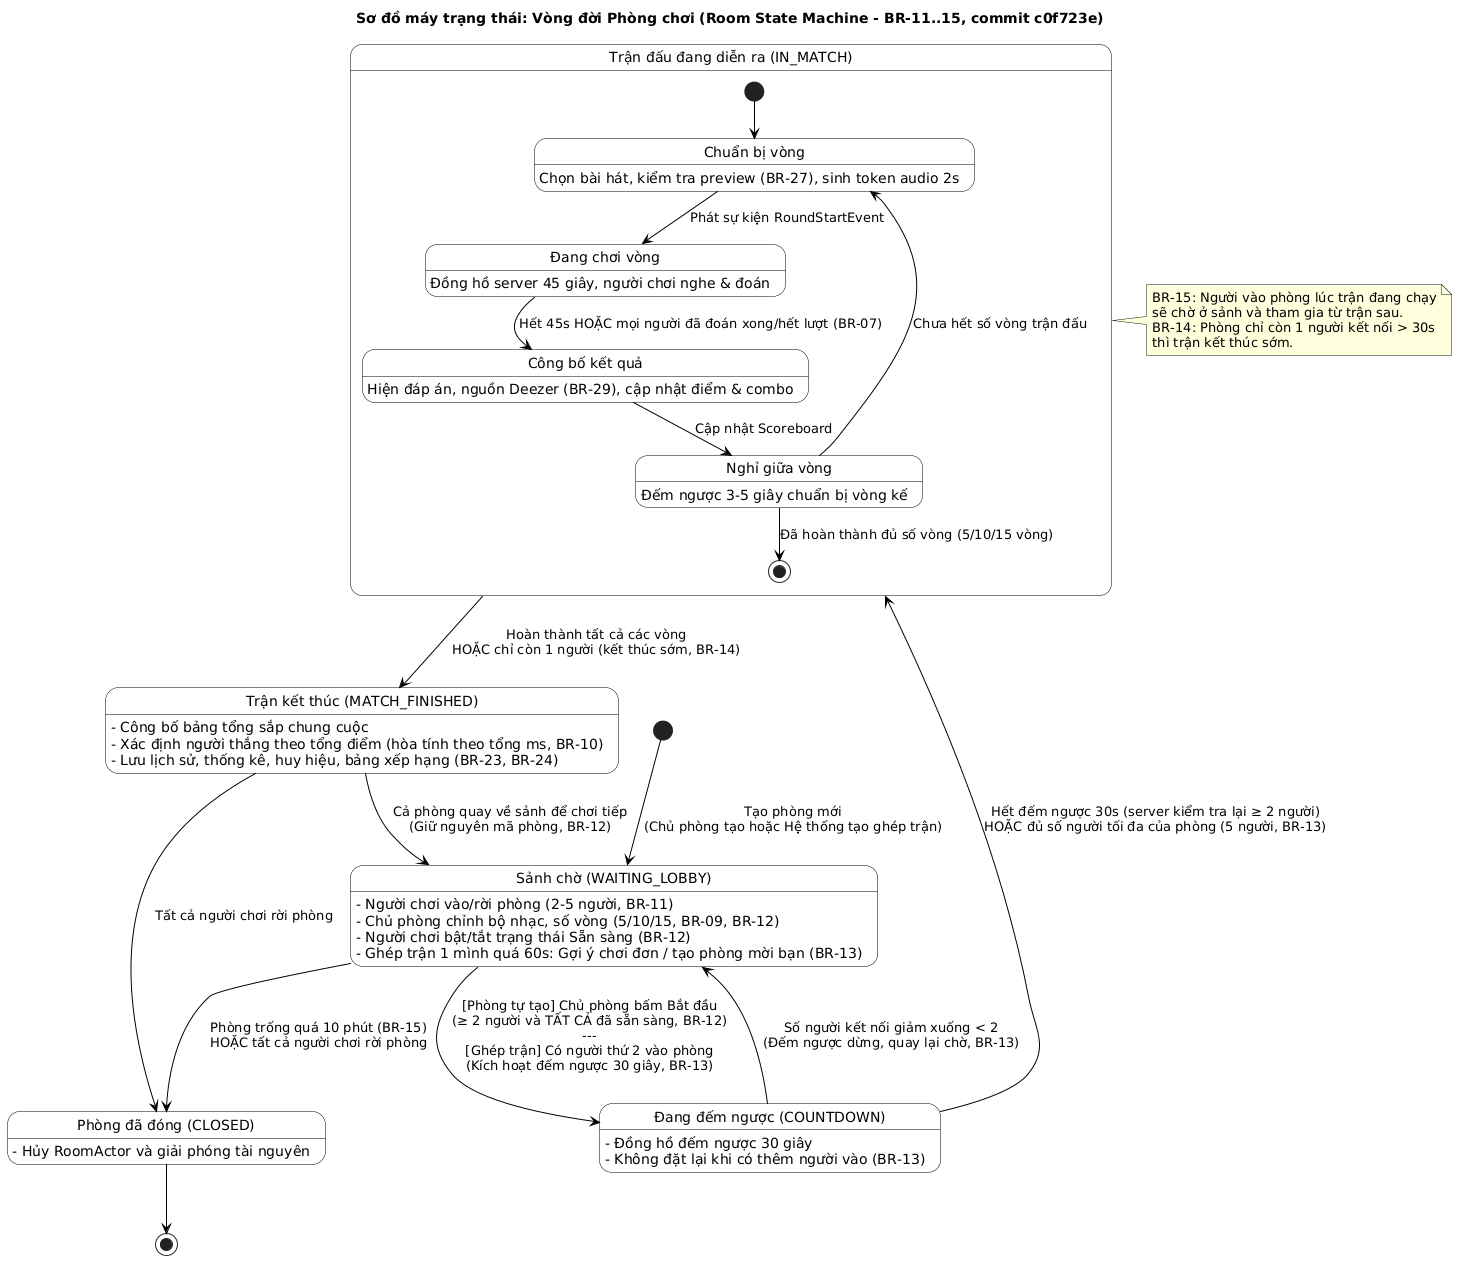

The diagram above was rendered by PlantUML. Its source (embedded in the PNG):
@startuml state-phong
title Sơ đồ máy trạng thái: Vòng đời Phòng chơi (Room State Machine - BR-11..15, commit c0f723e)
skinparam shadowing false
skinparam defaultFontName DejaVu Sans
skinparam state {
  BackgroundColor white
  BorderColor black
  ArrowColor black
  StartColor black
  EndColor black
}

[*] --> WAITING_LOBBY : Tạo phòng mới\n(Chủ phòng tạo hoặc Hệ thống tạo ghép trận)

state WAITING_LOBBY as "Sảnh chờ (WAITING_LOBBY)" {
  WAITING_LOBBY : - Người chơi vào/rời phòng (2-5 người, BR-11)
  WAITING_LOBBY : - Chủ phòng chỉnh bộ nhạc, số vòng (5/10/15, BR-09, BR-12)
  WAITING_LOBBY : - Người chơi bật/tắt trạng thái Sẵn sàng (BR-12)
  WAITING_LOBBY : - Ghép trận 1 mình quá 60s: Gợi ý chơi đơn / tạo phòng mời bạn (BR-13)
}

WAITING_LOBBY --> COUNTDOWN : [Phòng tự tạo] Chủ phòng bấm Bắt đầu\n(≥ 2 người và TẤT CẢ đã sẵn sàng, BR-12)\n---\n[Ghép trận] Có người thứ 2 vào phòng\n(Kích hoạt đếm ngược 30 giây, BR-13)

state COUNTDOWN as "Đang đếm ngược (COUNTDOWN)" {
  COUNTDOWN : - Đồng hồ đếm ngược 30 giây
  COUNTDOWN : - Không đặt lại khi có thêm người vào (BR-13)
}

COUNTDOWN --> WAITING_LOBBY : Số người kết nối giảm xuống < 2\n(Đếm ngược dừng, quay lại chờ, BR-13)

COUNTDOWN --> IN_MATCH : Hết đếm ngược 30s (server kiểm tra lại ≥ 2 người)\nHOẶC đủ số người tối đa của phòng (5 người, BR-13)

state IN_MATCH as "Trận đấu đang diễn ra (IN_MATCH)" {
  state ROUND_PREPARING as "Chuẩn bị vòng" : Chọn bài hát, kiểm tra preview (BR-27), sinh token audio 2s
  state ROUND_PLAYING as "Đang chơi vòng" : Đồng hồ server 45 giây, người chơi nghe & đoán
  state ROUND_REVEAL as "Công bố kết quả" : Hiện đáp án, nguồn Deezer (BR-29), cập nhật điểm & combo
  state INTERMISSION as "Nghỉ giữa vòng" : Đếm ngược 3-5 giây chuẩn bị vòng kế

  [*] --> ROUND_PREPARING
  ROUND_PREPARING --> ROUND_PLAYING : Phát sự kiện RoundStartEvent
  ROUND_PLAYING --> ROUND_REVEAL : Hết 45s HOẶC mọi người đã đoán xong/hết lượt (BR-07)
  ROUND_REVEAL --> INTERMISSION : Cập nhật Scoreboard
  INTERMISSION --> ROUND_PREPARING : Chưa hết số vòng trận đấu
  INTERMISSION --> [*] : Đã hoàn thành đủ số vòng (5/10/15 vòng)
}

note right of IN_MATCH
  BR-15: Người vào phòng lúc trận đang chạy
  sẽ chờ ở sảnh và tham gia từ trận sau.
  BR-14: Phòng chỉ còn 1 người kết nối > 30s
  thì trận kết thúc sớm.
end note

IN_MATCH --> MATCH_FINISHED : Hoàn thành tất cả các vòng\nHOẶC chỉ còn 1 người (kết thúc sớm, BR-14)

state MATCH_FINISHED as "Trận kết thúc (MATCH_FINISHED)" {
  MATCH_FINISHED : - Công bố bảng tổng sắp chung cuộc
  MATCH_FINISHED : - Xác định người thắng theo tổng điểm (hòa tính theo tổng ms, BR-10)
  MATCH_FINISHED : - Lưu lịch sử, thống kê, huy hiệu, bảng xếp hạng (BR-23, BR-24)
}

MATCH_FINISHED --> WAITING_LOBBY : Cả phòng quay về sảnh để chơi tiếp\n(Giữ nguyên mã phòng, BR-12)

WAITING_LOBBY --> CLOSED : Phòng trống quá 10 phút (BR-15)\nHOẶC tất cả người chơi rời phòng
MATCH_FINISHED --> CLOSED : Tất cả người chơi rời phòng

state CLOSED as "Phòng đã đóng (CLOSED)" {
  CLOSED : - Hủy RoomActor và giải phóng tài nguyên
}

CLOSED --> [*]

@enduml